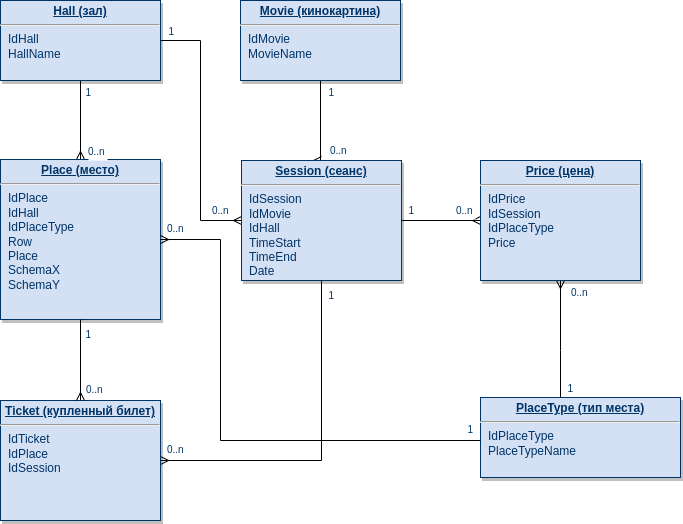

The diagram above was exported from draw.io. Its source (the exported page's mxGraphModel, read from the mxfile embedded in the PNG):
<mxGraphModel dx="3900" dy="801" grid="1" gridSize="10" guides="1" tooltips="1" connect="1" arrows="1" fold="1" page="1" pageScale="1" pageWidth="826" pageHeight="1169" background="none" math="0" shadow="0">
  <root>
    <mxCell id="0" />
    <mxCell id="1" parent="0" />
    <mxCell id="cGwzOhsr82beB7481T2M-120" style="edgeStyle=orthogonalEdgeStyle;rounded=0;orthogonalLoop=1;jettySize=auto;html=1;endArrow=none;endFill=0;startArrow=ERmany;startFill=0;" parent="1" source="W8Bgm8BT6my5qE3iZV4--115" target="W8Bgm8BT6my5qE3iZV4--119" edge="1">
      <mxGeometry relative="1" as="geometry" />
    </mxCell>
    <mxCell id="cGwzOhsr82beB7481T2M-122" value="" style="edgeStyle=orthogonalEdgeStyle;rounded=0;orthogonalLoop=1;jettySize=auto;html=1;endArrow=none;endFill=0;startArrow=ERmany;startFill=0;" parent="1" edge="1">
      <mxGeometry relative="1" as="geometry">
        <mxPoint x="-2078.9655172413795" y="199.9999999999999" as="sourcePoint" />
        <mxPoint x="-2080" y="120" as="targetPoint" />
        <Array as="points">
          <mxPoint x="-2080" y="200" />
        </Array>
      </mxGeometry>
    </mxCell>
    <mxCell id="O6JoMC7F9SVEbhGmfpRP-1" value="" style="edgeStyle=orthogonalEdgeStyle;rounded=0;orthogonalLoop=1;jettySize=auto;html=1;endArrow=none;endFill=0;startArrow=ERmany;startFill=0;" edge="1" parent="1" source="W8Bgm8BT6my5qE3iZV4--117" target="W8Bgm8BT6my5qE3iZV4--119">
      <mxGeometry relative="1" as="geometry">
        <Array as="points">
          <mxPoint x="-2200" y="260" />
          <mxPoint x="-2200" y="80" />
        </Array>
      </mxGeometry>
    </mxCell>
    <mxCell id="W8Bgm8BT6my5qE3iZV4--117" value="&lt;p style=&quot;margin: 4px 0px 0px; text-align: center;&quot;&gt;&lt;b&gt;&lt;u&gt;Session (сеанс)&lt;/u&gt;&lt;/b&gt;&lt;br&gt;&lt;/p&gt;&lt;hr&gt;&lt;p style=&quot;margin: 0px; margin-left: 8px;&quot;&gt;IdSession&lt;/p&gt;&lt;p style=&quot;margin: 0px 0px 0px 8px;&quot;&gt;Id&lt;span style=&quot;background-color: initial;&quot;&gt;Movie&lt;/span&gt;&lt;br&gt;&lt;/p&gt;&lt;p style=&quot;margin: 0px 0px 0px 8px;&quot;&gt;IdHall&lt;/p&gt;&lt;p style=&quot;margin: 0px 0px 0px 8px;&quot;&gt;&lt;span style=&quot;background-color: initial;&quot;&gt;TimeStart&lt;/span&gt;&lt;br&gt;&lt;/p&gt;&lt;p style=&quot;margin: 0px; margin-left: 8px;&quot;&gt;TimeEnd&lt;/p&gt;&lt;p style=&quot;margin: 0px; margin-left: 8px;&quot;&gt;Date&lt;/p&gt;&lt;p style=&quot;margin: 0px; margin-left: 8px;&quot;&gt;&lt;br&gt;&lt;/p&gt;" style="verticalAlign=top;align=left;overflow=fill;fontSize=12;fontFamily=Helvetica;html=1;strokeColor=#003366;shadow=1;fillColor=#D4E1F5;fontColor=#003366" parent="1" vertex="1">
      <mxGeometry x="-2159" y="200" width="160" height="120" as="geometry" />
    </mxCell>
    <mxCell id="W8Bgm8BT6my5qE3iZV4--119" value="&lt;p style=&quot;margin: 4px 0px 0px; text-align: center;&quot;&gt;&lt;b&gt;&lt;u&gt;Hall (зал)&lt;/u&gt;&lt;/b&gt;&lt;/p&gt;&lt;hr&gt;&lt;p style=&quot;margin: 0px; margin-left: 8px;&quot;&gt;IdHall&lt;/p&gt;&lt;p style=&quot;margin: 0px; margin-left: 8px;&quot;&gt;HallName&lt;/p&gt;" style="verticalAlign=top;align=left;overflow=fill;fontSize=12;fontFamily=Helvetica;html=1;strokeColor=#003366;shadow=1;fillColor=#D4E1F5;fontColor=#003366" parent="1" vertex="1">
      <mxGeometry x="-2400" y="40" width="160" height="80" as="geometry" />
    </mxCell>
    <mxCell id="cGwzOhsr82beB7481T2M-114" value="&lt;p style=&quot;margin: 4px 0px 0px; text-align: center;&quot;&gt;&lt;b&gt;&lt;u&gt;Movie (кинокартина)&lt;/u&gt;&lt;/b&gt;&lt;/p&gt;&lt;hr&gt;&lt;p style=&quot;margin: 0px; margin-left: 8px;&quot;&gt;IdMovie&lt;/p&gt;&lt;p style=&quot;margin: 0px; margin-left: 8px;&quot;&gt;MovieName&lt;/p&gt;" style="verticalAlign=top;align=left;overflow=fill;fontSize=12;fontFamily=Helvetica;html=1;strokeColor=#003366;shadow=1;fillColor=#D4E1F5;fontColor=#003366" parent="1" vertex="1">
      <mxGeometry x="-2160" y="40" width="160" height="80" as="geometry" />
    </mxCell>
    <mxCell id="cGwzOhsr82beB7481T2M-115" value="&lt;p style=&quot;margin: 4px 0px 0px; text-align: center;&quot;&gt;&lt;b&gt;&lt;u&gt;PlaceType (тип места)&lt;/u&gt;&lt;/b&gt;&lt;/p&gt;&lt;hr&gt;&lt;p style=&quot;margin: 0px; margin-left: 8px;&quot;&gt;IdPlaceType&lt;/p&gt;&lt;p style=&quot;margin: 0px; margin-left: 8px;&quot;&gt;PlaceTypeName&lt;/p&gt;" style="verticalAlign=top;align=left;overflow=fill;fontSize=12;fontFamily=Helvetica;html=1;strokeColor=#003366;shadow=1;fillColor=#D4E1F5;fontColor=#003366" parent="1" vertex="1">
      <mxGeometry x="-1920" y="437" width="200" height="80" as="geometry" />
    </mxCell>
    <mxCell id="cGwzOhsr82beB7481T2M-129" style="edgeStyle=orthogonalEdgeStyle;rounded=0;orthogonalLoop=1;jettySize=auto;html=1;endArrow=none;endFill=0;startArrow=ERmany;startFill=0;" parent="1" source="cGwzOhsr82beB7481T2M-116" target="W8Bgm8BT6my5qE3iZV4--117" edge="1">
      <mxGeometry relative="1" as="geometry" />
    </mxCell>
    <mxCell id="cGwzOhsr82beB7481T2M-116" value="&lt;p style=&quot;margin: 4px 0px 0px; text-align: center;&quot;&gt;&lt;b&gt;&lt;u&gt;Ticket (купленный&amp;nbsp;&lt;/u&gt;&lt;/b&gt;&lt;b style=&quot;background-color: initial;&quot;&gt;&lt;u&gt;билет)&lt;/u&gt;&lt;/b&gt;&lt;/p&gt;&lt;hr&gt;&lt;p style=&quot;margin: 0px; margin-left: 8px;&quot;&gt;IdTicket&lt;/p&gt;&lt;p style=&quot;margin: 0px 0px 0px 8px;&quot;&gt;IdPlace&lt;/p&gt;&lt;p style=&quot;margin: 0px 0px 0px 8px;&quot;&gt;IdSession&lt;/p&gt;" style="verticalAlign=top;align=left;overflow=fill;fontSize=12;fontFamily=Helvetica;html=1;strokeColor=#003366;shadow=1;fillColor=#D4E1F5;fontColor=#003366" parent="1" vertex="1">
      <mxGeometry x="-2400" y="440" width="160" height="120" as="geometry" />
    </mxCell>
    <mxCell id="cGwzOhsr82beB7481T2M-118" value="" style="edgeStyle=orthogonalEdgeStyle;rounded=0;orthogonalLoop=1;jettySize=auto;html=1;endArrow=none;endFill=0;startArrow=ERmany;startFill=0;" parent="1" source="cGwzOhsr82beB7481T2M-117" target="cGwzOhsr82beB7481T2M-115" edge="1">
      <mxGeometry relative="1" as="geometry">
        <Array as="points">
          <mxPoint x="-1840" y="390" />
          <mxPoint x="-1840" y="390" />
        </Array>
      </mxGeometry>
    </mxCell>
    <mxCell id="cGwzOhsr82beB7481T2M-121" value="" style="edgeStyle=orthogonalEdgeStyle;rounded=0;orthogonalLoop=1;jettySize=auto;html=1;endArrow=none;endFill=0;startArrow=ERmany;startFill=0;" parent="1" source="cGwzOhsr82beB7481T2M-117" target="W8Bgm8BT6my5qE3iZV4--117" edge="1">
      <mxGeometry relative="1" as="geometry" />
    </mxCell>
    <mxCell id="cGwzOhsr82beB7481T2M-117" value="&lt;p style=&quot;margin: 4px 0px 0px; text-align: center;&quot;&gt;&lt;b&gt;&lt;u&gt;Price (цена)&lt;/u&gt;&lt;/b&gt;&lt;br&gt;&lt;/p&gt;&lt;hr&gt;&lt;p style=&quot;margin: 0px; margin-left: 8px;&quot;&gt;IdPrice&lt;/p&gt;&lt;p style=&quot;margin: 0px 0px 0px 8px;&quot;&gt;&lt;span style=&quot;background-color: initial;&quot;&gt;IdSession&lt;/span&gt;&lt;br&gt;&lt;/p&gt;&lt;p style=&quot;margin: 0px 0px 0px 8px;&quot;&gt;IdPlaceType&lt;span style=&quot;background-color: initial;&quot;&gt;&lt;br&gt;&lt;/span&gt;&lt;/p&gt;&lt;p style=&quot;margin: 0px 0px 0px 8px;&quot;&gt;Price&lt;/p&gt;" style="verticalAlign=top;align=left;overflow=fill;fontSize=12;fontFamily=Helvetica;html=1;strokeColor=#003366;shadow=1;fillColor=#D4E1F5;fontColor=#003366" parent="1" vertex="1">
      <mxGeometry x="-1920" y="200" width="160" height="120" as="geometry" />
    </mxCell>
    <mxCell id="cGwzOhsr82beB7481T2M-123" value="0..n" style="resizable=0;align=left;verticalAlign=top;labelBackgroundColor=#ffffff;fontSize=10;strokeColor=#003366;shadow=1;fillColor=#D4E1F5;fontColor=#003366" parent="1" connectable="0" vertex="1">
      <mxGeometry x="-2072" y="178.00000000000045" as="geometry" />
    </mxCell>
    <mxCell id="cGwzOhsr82beB7481T2M-126" value="" style="group" parent="1" connectable="0" vertex="1">
      <mxGeometry x="-2400" y="179.00000000000045" width="160" height="179.99999999999955" as="geometry" />
    </mxCell>
    <mxCell id="W8Bgm8BT6my5qE3iZV4--115" value="&lt;p style=&quot;margin: 4px 0px 0px; text-align: center;&quot;&gt;&lt;b&gt;&lt;u&gt;Place (место)&lt;/u&gt;&lt;/b&gt;&lt;br&gt;&lt;/p&gt;&lt;hr&gt;&lt;p style=&quot;margin: 0px; margin-left: 8px;&quot;&gt;IdPlace&lt;/p&gt;&lt;p style=&quot;margin: 0px 0px 0px 8px;&quot;&gt;&lt;span style=&quot;background-color: initial;&quot;&gt;IdHall&lt;/span&gt;&lt;/p&gt;&lt;p style=&quot;margin: 0px; margin-left: 8px;&quot;&gt;&lt;span style=&quot;background-color: initial;&quot;&gt;Id&lt;/span&gt;&lt;span style=&quot;background-color: initial;&quot;&gt;PlaceType&lt;/span&gt;&lt;/p&gt;&lt;p style=&quot;margin: 0px; margin-left: 8px;&quot;&gt;&lt;span style=&quot;background-color: initial;&quot;&gt;Row&lt;/span&gt;&lt;/p&gt;&lt;p style=&quot;margin: 0px; margin-left: 8px;&quot;&gt;&lt;span style=&quot;background-color: initial;&quot;&gt;Place&lt;/span&gt;&lt;br&gt;&lt;/p&gt;&lt;p style=&quot;margin: 0px; margin-left: 8px;&quot;&gt;&lt;span style=&quot;background-color: initial;&quot;&gt;SchemaX&lt;/span&gt;&lt;/p&gt;&lt;p style=&quot;margin: 0px; margin-left: 8px;&quot;&gt;&lt;span style=&quot;background-color: initial;&quot;&gt;SchemaY&lt;/span&gt;&lt;/p&gt;&lt;p style=&quot;margin: 0px; margin-left: 8px;&quot;&gt;&lt;br&gt;&lt;/p&gt;" style="verticalAlign=top;align=left;overflow=fill;fontSize=12;fontFamily=Helvetica;html=1;strokeColor=#003366;shadow=1;fillColor=#D4E1F5;fontColor=#003366" parent="cGwzOhsr82beB7481T2M-126" vertex="1">
      <mxGeometry y="19.999999999999545" width="160" height="160" as="geometry" />
    </mxCell>
    <mxCell id="cGwzOhsr82beB7481T2M-125" value="0..n" style="resizable=0;align=left;verticalAlign=top;labelBackgroundColor=#ffffff;fontSize=10;strokeColor=#003366;shadow=1;fillColor=#D4E1F5;fontColor=#003366" parent="cGwzOhsr82beB7481T2M-126" connectable="0" vertex="1">
      <mxGeometry x="86" as="geometry" />
    </mxCell>
    <mxCell id="cGwzOhsr82beB7481T2M-128" value="" style="edgeStyle=orthogonalEdgeStyle;rounded=0;orthogonalLoop=1;jettySize=auto;html=1;endArrow=ERmany;endFill=0;" parent="1" source="W8Bgm8BT6my5qE3iZV4--115" target="cGwzOhsr82beB7481T2M-116" edge="1">
      <mxGeometry relative="1" as="geometry" />
    </mxCell>
    <mxCell id="cGwzOhsr82beB7481T2M-130" value="0..n" style="resizable=0;align=left;verticalAlign=top;labelBackgroundColor=#ffffff;fontSize=10;strokeColor=#003366;shadow=1;fillColor=#D4E1F5;fontColor=#003366" parent="1" connectable="0" vertex="1">
      <mxGeometry x="-2235" y="477.00000000000045" as="geometry" />
    </mxCell>
    <mxCell id="cGwzOhsr82beB7481T2M-131" value="1" style="resizable=0;align=right;verticalAlign=top;labelBackgroundColor=#ffffff;fontSize=10;strokeColor=#003366;shadow=1;fillColor=#D4E1F5;fontColor=#003366" parent="1" connectable="0" vertex="1">
      <mxGeometry x="-2065" y="322.9962068965524" as="geometry" />
    </mxCell>
    <mxCell id="cGwzOhsr82beB7481T2M-132" value="0..n" style="resizable=0;align=left;verticalAlign=top;labelBackgroundColor=#ffffff;fontSize=10;strokeColor=#003366;shadow=1;fillColor=#D4E1F5;fontColor=#003366" parent="1" connectable="0" vertex="1">
      <mxGeometry x="-2316" y="417.00000000000045" as="geometry" />
    </mxCell>
    <mxCell id="cGwzOhsr82beB7481T2M-133" value="1" style="resizable=0;align=right;verticalAlign=top;labelBackgroundColor=#ffffff;fontSize=10;strokeColor=#003366;shadow=1;fillColor=#D4E1F5;fontColor=#003366" parent="1" connectable="0" vertex="1">
      <mxGeometry x="-2308" y="361.9962068965524" as="geometry" />
    </mxCell>
    <mxCell id="cGwzOhsr82beB7481T2M-134" value="0..n" style="resizable=0;align=left;verticalAlign=top;labelBackgroundColor=#ffffff;fontSize=10;strokeColor=#003366;shadow=1;fillColor=#D4E1F5;fontColor=#003366" parent="1" connectable="0" vertex="1">
      <mxGeometry x="-1831" y="320.00000000000045" as="geometry" />
    </mxCell>
    <mxCell id="cGwzOhsr82beB7481T2M-135" value="1" style="resizable=0;align=right;verticalAlign=top;labelBackgroundColor=#ffffff;fontSize=10;strokeColor=#003366;shadow=1;fillColor=#D4E1F5;fontColor=#003366" parent="1" connectable="0" vertex="1">
      <mxGeometry x="-1826" y="415.9962068965524" as="geometry" />
    </mxCell>
    <mxCell id="cGwzOhsr82beB7481T2M-136" value="0..n" style="resizable=0;align=left;verticalAlign=top;labelBackgroundColor=#ffffff;fontSize=10;strokeColor=#003366;shadow=1;fillColor=#D4E1F5;fontColor=#003366" parent="1" connectable="0" vertex="1">
      <mxGeometry x="-1946" y="238.00000000000045" as="geometry" />
    </mxCell>
    <mxCell id="cGwzOhsr82beB7481T2M-137" value="1" style="resizable=0;align=right;verticalAlign=top;labelBackgroundColor=#ffffff;fontSize=10;strokeColor=#003366;shadow=1;fillColor=#D4E1F5;fontColor=#003366" parent="1" connectable="0" vertex="1">
      <mxGeometry x="-1985" y="237.9962068965524" as="geometry" />
    </mxCell>
    <mxCell id="O6JoMC7F9SVEbhGmfpRP-2" value="0..n" style="resizable=0;align=left;verticalAlign=top;labelBackgroundColor=#ffffff;fontSize=10;strokeColor=#003366;shadow=1;fillColor=#D4E1F5;fontColor=#003366" connectable="0" vertex="1" parent="1">
      <mxGeometry x="-2190" y="238.00000000000045" as="geometry" />
    </mxCell>
    <mxCell id="O6JoMC7F9SVEbhGmfpRP-3" value="1" style="resizable=0;align=right;verticalAlign=top;labelBackgroundColor=#ffffff;fontSize=10;strokeColor=#003366;shadow=1;fillColor=#D4E1F5;fontColor=#003366" connectable="0" vertex="1" parent="1">
      <mxGeometry x="-2225" y="58.996206896552394" as="geometry" />
    </mxCell>
    <mxCell id="O6JoMC7F9SVEbhGmfpRP-5" value="" style="edgeStyle=orthogonalEdgeStyle;rounded=0;orthogonalLoop=1;jettySize=auto;html=1;endArrow=none;endFill=0;startArrow=ERmany;startFill=0;" edge="1" parent="1" source="W8Bgm8BT6my5qE3iZV4--115" target="cGwzOhsr82beB7481T2M-115">
      <mxGeometry relative="1" as="geometry">
        <Array as="points">
          <mxPoint x="-2180" y="279" />
          <mxPoint x="-2180" y="480" />
        </Array>
      </mxGeometry>
    </mxCell>
    <mxCell id="O6JoMC7F9SVEbhGmfpRP-6" value="0..n" style="resizable=0;align=left;verticalAlign=top;labelBackgroundColor=#ffffff;fontSize=10;strokeColor=#003366;shadow=1;fillColor=#D4E1F5;fontColor=#003366" connectable="0" vertex="1" parent="1">
      <mxGeometry x="-2235" y="256.00000000000045" as="geometry" />
    </mxCell>
    <mxCell id="O6JoMC7F9SVEbhGmfpRP-7" value="1" style="resizable=0;align=right;verticalAlign=top;labelBackgroundColor=#ffffff;fontSize=10;strokeColor=#003366;shadow=1;fillColor=#D4E1F5;fontColor=#003366" connectable="0" vertex="1" parent="1">
      <mxGeometry x="-1926" y="456.9962068965524" as="geometry" />
    </mxCell>
    <mxCell id="O6JoMC7F9SVEbhGmfpRP-8" value="1" style="resizable=0;align=right;verticalAlign=top;labelBackgroundColor=#ffffff;fontSize=10;strokeColor=#003366;shadow=1;fillColor=#D4E1F5;fontColor=#003366" connectable="0" vertex="1" parent="1">
      <mxGeometry x="-2308" y="119.9962068965524" as="geometry" />
    </mxCell>
    <mxCell id="O6JoMC7F9SVEbhGmfpRP-9" value="1" style="resizable=0;align=right;verticalAlign=top;labelBackgroundColor=#ffffff;fontSize=10;strokeColor=#003366;shadow=1;fillColor=#D4E1F5;fontColor=#003366" connectable="0" vertex="1" parent="1">
      <mxGeometry x="-2065" y="119.9962068965524" as="geometry" />
    </mxCell>
  </root>
</mxGraphModel>